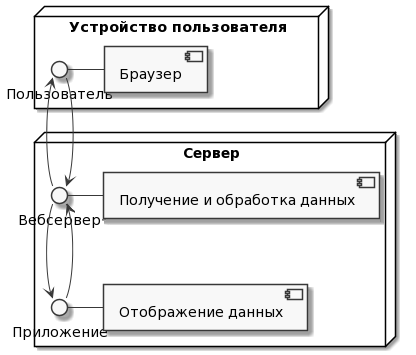

The diagram above was rendered by PlantUML. Its source (embedded in the PNG):
@startuml
skinparam monochrome true

node "Устройство пользователя" {
  Пользователь - [Браузер]
}

node "Сервер" {
  Вебсервер - [Получение и обработка данных]
  Приложение - [Отображение данных] 
}

database "Сервер БД" {
  БД1 - [Хранение информации об уч. данных]
  БД2 - [Хранение основной информации]
}

[Пользователь] --> Вебсервер
[Вебсервер] --> БД1
[Вебсервер] --> БД2
[Вебсервер] --> Приложение
[Приложение] --> Вебсервер
[Вебсервер] --> Пользователь
@enduml